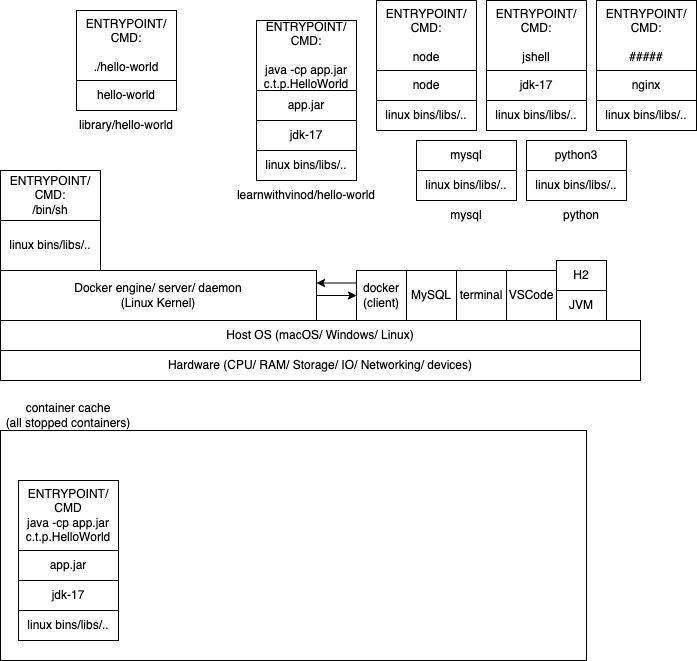

The diagram above was exported from draw.io. Its source (the exported page's mxGraphModel, read from the mxfile embedded in the PNG):
<mxGraphModel dx="840" dy="1561" grid="1" gridSize="10" guides="1" tooltips="1" connect="1" arrows="1" fold="1" page="1" pageScale="1" pageWidth="827" pageHeight="1169" math="0" shadow="0">
  <root>
    <mxCell id="0" />
    <mxCell id="1" parent="0" />
    <mxCell id="2" value="Host OS (macOS/ Windows/ Linux)" style="rounded=0;whiteSpace=wrap;html=1;" vertex="1" parent="1">
      <mxGeometry x="94" y="270" width="640" height="30" as="geometry" />
    </mxCell>
    <mxCell id="3" value="Hardware (CPU/ RAM/ Storage/ IO/ Networking/ devices)" style="rounded=0;whiteSpace=wrap;html=1;" vertex="1" parent="1">
      <mxGeometry x="94" y="300" width="640" height="30" as="geometry" />
    </mxCell>
    <mxCell id="13" style="edgeStyle=none;html=1;exitX=1;exitY=0.5;exitDx=0;exitDy=0;entryX=0;entryY=0.5;entryDx=0;entryDy=0;" edge="1" parent="1" source="4" target="10">
      <mxGeometry relative="1" as="geometry" />
    </mxCell>
    <mxCell id="4" value="Docker engine/ server/ daemon&lt;br&gt;(Linux Kernel)" style="rounded=0;whiteSpace=wrap;html=1;" vertex="1" parent="1">
      <mxGeometry x="94" y="220" width="316" height="50" as="geometry" />
    </mxCell>
    <mxCell id="5" value="terminal" style="rounded=0;whiteSpace=wrap;html=1;" vertex="1" parent="1">
      <mxGeometry x="550" y="220" width="50" height="50" as="geometry" />
    </mxCell>
    <mxCell id="6" value="VSCode" style="rounded=0;whiteSpace=wrap;html=1;" vertex="1" parent="1">
      <mxGeometry x="600" y="220" width="50" height="50" as="geometry" />
    </mxCell>
    <mxCell id="7" value="JVM" style="rounded=0;whiteSpace=wrap;html=1;" vertex="1" parent="1">
      <mxGeometry x="650" y="240" width="50" height="30" as="geometry" />
    </mxCell>
    <mxCell id="8" value="H2" style="rounded=0;whiteSpace=wrap;html=1;" vertex="1" parent="1">
      <mxGeometry x="650" y="210" width="50" height="30" as="geometry" />
    </mxCell>
    <mxCell id="9" value="MySQL" style="rounded=0;whiteSpace=wrap;html=1;" vertex="1" parent="1">
      <mxGeometry x="500" y="220" width="50" height="50" as="geometry" />
    </mxCell>
    <mxCell id="12" style="edgeStyle=none;html=1;exitX=0;exitY=0.25;exitDx=0;exitDy=0;entryX=1;entryY=0.25;entryDx=0;entryDy=0;" edge="1" parent="1" source="10" target="4">
      <mxGeometry relative="1" as="geometry" />
    </mxCell>
    <mxCell id="10" value="docker&lt;br&gt;(client)" style="rounded=0;whiteSpace=wrap;html=1;" vertex="1" parent="1">
      <mxGeometry x="450" y="220" width="50" height="50" as="geometry" />
    </mxCell>
    <mxCell id="14" value="linux bins/libs/.." style="rounded=0;whiteSpace=wrap;html=1;" vertex="1" parent="1">
      <mxGeometry x="620" y="120" width="100" height="30" as="geometry" />
    </mxCell>
    <mxCell id="15" value="python3" style="rounded=0;whiteSpace=wrap;html=1;" vertex="1" parent="1">
      <mxGeometry x="620" y="90" width="100" height="30" as="geometry" />
    </mxCell>
    <mxCell id="16" value="linux bins/libs/.." style="rounded=0;whiteSpace=wrap;html=1;" vertex="1" parent="1">
      <mxGeometry x="470" y="50" width="100" height="30" as="geometry" />
    </mxCell>
    <mxCell id="17" value="node" style="rounded=0;whiteSpace=wrap;html=1;" vertex="1" parent="1">
      <mxGeometry x="470" y="20" width="100" height="30" as="geometry" />
    </mxCell>
    <mxCell id="20" value="linux bins/libs/.." style="rounded=0;whiteSpace=wrap;html=1;" vertex="1" parent="1">
      <mxGeometry x="580" y="50" width="100" height="30" as="geometry" />
    </mxCell>
    <mxCell id="21" value="jdk-17" style="rounded=0;whiteSpace=wrap;html=1;" vertex="1" parent="1">
      <mxGeometry x="580" y="20" width="100" height="30" as="geometry" />
    </mxCell>
    <mxCell id="22" value="linux bins/libs/.." style="rounded=0;whiteSpace=wrap;html=1;" vertex="1" parent="1">
      <mxGeometry x="510" y="120" width="100" height="30" as="geometry" />
    </mxCell>
    <mxCell id="23" value="mysql" style="rounded=0;whiteSpace=wrap;html=1;" vertex="1" parent="1">
      <mxGeometry x="510" y="90" width="100" height="30" as="geometry" />
    </mxCell>
    <mxCell id="24" value="linux bins/libs/.." style="rounded=0;whiteSpace=wrap;html=1;" vertex="1" parent="1">
      <mxGeometry x="690" y="50" width="100" height="30" as="geometry" />
    </mxCell>
    <mxCell id="25" value="nginx" style="rounded=0;whiteSpace=wrap;html=1;" vertex="1" parent="1">
      <mxGeometry x="690" y="20" width="100" height="30" as="geometry" />
    </mxCell>
    <mxCell id="26" value="linux bins/libs/.." style="rounded=0;whiteSpace=wrap;html=1;" vertex="1" parent="1">
      <mxGeometry x="350" y="100" width="100" height="30" as="geometry" />
    </mxCell>
    <mxCell id="27" value="jdk-17" style="rounded=0;whiteSpace=wrap;html=1;" vertex="1" parent="1">
      <mxGeometry x="350" y="70" width="100" height="30" as="geometry" />
    </mxCell>
    <mxCell id="28" value="app.jar" style="rounded=0;whiteSpace=wrap;html=1;" vertex="1" parent="1">
      <mxGeometry x="350" y="40" width="100" height="30" as="geometry" />
    </mxCell>
    <mxCell id="29" value="mysql" style="text;html=1;strokeColor=none;fillColor=none;align=center;verticalAlign=middle;whiteSpace=wrap;rounded=0;" vertex="1" parent="1">
      <mxGeometry x="530" y="150" width="60" height="30" as="geometry" />
    </mxCell>
    <mxCell id="30" value="python" style="text;html=1;strokeColor=none;fillColor=none;align=center;verticalAlign=middle;whiteSpace=wrap;rounded=0;" vertex="1" parent="1">
      <mxGeometry x="645" y="150" width="60" height="30" as="geometry" />
    </mxCell>
    <mxCell id="31" value="learnwithvinod/hello-world" style="text;html=1;strokeColor=none;fillColor=none;align=center;verticalAlign=middle;whiteSpace=wrap;rounded=0;" vertex="1" parent="1">
      <mxGeometry x="320" y="130" width="160" height="30" as="geometry" />
    </mxCell>
    <mxCell id="36" value="" style="rounded=0;whiteSpace=wrap;html=1;" vertex="1" parent="1">
      <mxGeometry x="94" y="380" width="586" height="230" as="geometry" />
    </mxCell>
    <mxCell id="37" value="container cache&lt;br&gt;(all stopped containers)" style="text;html=1;strokeColor=none;fillColor=none;align=center;verticalAlign=middle;whiteSpace=wrap;rounded=0;" vertex="1" parent="1">
      <mxGeometry x="94" y="350" width="136" height="30" as="geometry" />
    </mxCell>
    <mxCell id="38" value="linux bins/libs/.." style="rounded=0;whiteSpace=wrap;html=1;" vertex="1" parent="1">
      <mxGeometry x="112" y="560" width="100" height="30" as="geometry" />
    </mxCell>
    <mxCell id="39" value="jdk-17" style="rounded=0;whiteSpace=wrap;html=1;" vertex="1" parent="1">
      <mxGeometry x="112" y="530" width="100" height="30" as="geometry" />
    </mxCell>
    <mxCell id="40" value="app.jar" style="rounded=0;whiteSpace=wrap;html=1;" vertex="1" parent="1">
      <mxGeometry x="112" y="500" width="100" height="30" as="geometry" />
    </mxCell>
    <mxCell id="41" value="ENTRYPOINT/ CMD&lt;br&gt;java -cp app.jar c.t.p.HelloWorld" style="rounded=0;whiteSpace=wrap;html=1;" vertex="1" parent="1">
      <mxGeometry x="112" y="430" width="100" height="70" as="geometry" />
    </mxCell>
    <mxCell id="42" value="ENTRYPOINT/ CMD:&lt;br&gt;&lt;br&gt;java -cp app.jar c.t.p.HelloWorld" style="rounded=0;whiteSpace=wrap;html=1;" vertex="1" parent="1">
      <mxGeometry x="350" y="-30" width="100" height="70" as="geometry" />
    </mxCell>
    <mxCell id="43" value="ENTRYPOINT/ CMD:&lt;br&gt;&lt;br&gt;node" style="rounded=0;whiteSpace=wrap;html=1;" vertex="1" parent="1">
      <mxGeometry x="470" y="-50" width="100" height="70" as="geometry" />
    </mxCell>
    <mxCell id="44" value="ENTRYPOINT/ CMD:&lt;br&gt;&lt;br&gt;jshell" style="rounded=0;whiteSpace=wrap;html=1;" vertex="1" parent="1">
      <mxGeometry x="580" y="-50" width="100" height="70" as="geometry" />
    </mxCell>
    <mxCell id="45" value="ENTRYPOINT/ CMD:&lt;br&gt;&lt;br&gt;#####" style="rounded=0;whiteSpace=wrap;html=1;" vertex="1" parent="1">
      <mxGeometry x="690" y="-50" width="100" height="70" as="geometry" />
    </mxCell>
    <mxCell id="46" value="ENTRYPOINT/ CMD:&lt;br&gt;&lt;br&gt;./hello-world" style="rounded=0;whiteSpace=wrap;html=1;" vertex="1" parent="1">
      <mxGeometry x="170" y="-40" width="100" height="70" as="geometry" />
    </mxCell>
    <mxCell id="47" value="hello-world" style="rounded=0;whiteSpace=wrap;html=1;" vertex="1" parent="1">
      <mxGeometry x="170" y="30" width="100" height="30" as="geometry" />
    </mxCell>
    <mxCell id="48" value="library/hello-world" style="text;html=1;strokeColor=none;fillColor=none;align=center;verticalAlign=middle;whiteSpace=wrap;rounded=0;" vertex="1" parent="1">
      <mxGeometry x="140" y="60" width="160" height="30" as="geometry" />
    </mxCell>
    <mxCell id="49" value="linux bins/libs/.." style="rounded=0;whiteSpace=wrap;html=1;" vertex="1" parent="1">
      <mxGeometry x="94" y="170" width="100" height="50" as="geometry" />
    </mxCell>
    <mxCell id="50" value="ENTRYPOINT/ CMD:&lt;br&gt;/bin/sh" style="rounded=0;whiteSpace=wrap;html=1;" vertex="1" parent="1">
      <mxGeometry x="94" y="120" width="100" height="50" as="geometry" />
    </mxCell>
  </root>
</mxGraphModel>